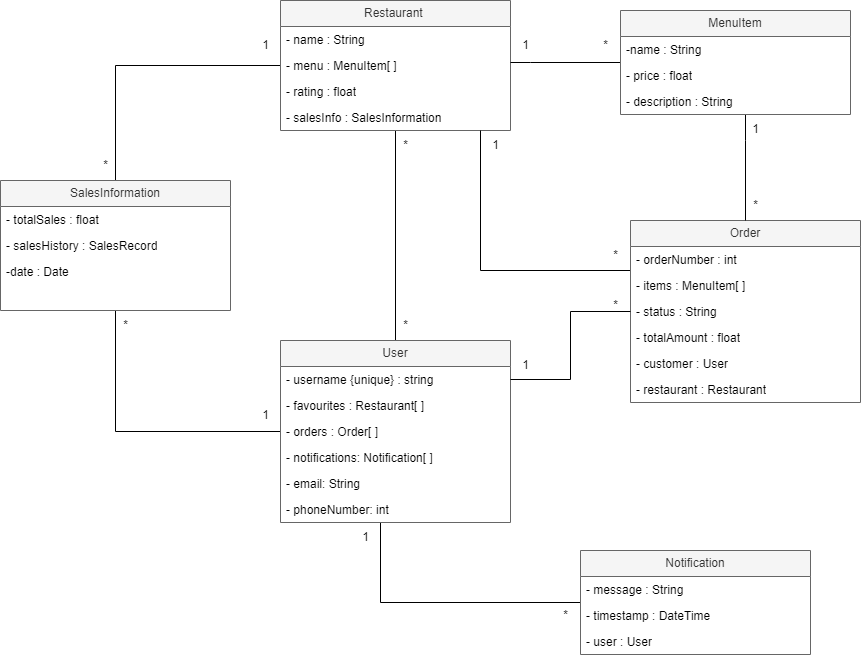

The diagram above was exported from draw.io. Its source (the exported page's mxGraphModel, read from the mxfile embedded in the PNG):
<mxGraphModel dx="1647" dy="877" grid="1" gridSize="10" guides="1" tooltips="1" connect="1" arrows="1" fold="1" page="1" pageScale="1" pageWidth="3300" pageHeight="2339" math="0" shadow="0">
  <root>
    <mxCell id="0" />
    <mxCell id="1" parent="0" />
    <mxCell id="c33_TJPgtohzDYZ3yt4o-6" style="edgeStyle=orthogonalEdgeStyle;rounded=0;orthogonalLoop=1;jettySize=auto;html=1;endArrow=none;endFill=0;" parent="1" source="cFJJnO1lUv6UPPpFEU3B-6" target="cFJJnO1lUv6UPPpFEU3B-41" edge="1">
      <mxGeometry relative="1" as="geometry" />
    </mxCell>
    <mxCell id="c33_TJPgtohzDYZ3yt4o-17" style="edgeStyle=orthogonalEdgeStyle;rounded=0;orthogonalLoop=1;jettySize=auto;html=1;endArrow=none;endFill=0;" parent="1" source="cFJJnO1lUv6UPPpFEU3B-6" target="cFJJnO1lUv6UPPpFEU3B-18" edge="1">
      <mxGeometry relative="1" as="geometry" />
    </mxCell>
    <mxCell id="c33_TJPgtohzDYZ3yt4o-26" style="edgeStyle=orthogonalEdgeStyle;rounded=0;orthogonalLoop=1;jettySize=auto;html=1;endArrow=none;endFill=0;" parent="1" source="cFJJnO1lUv6UPPpFEU3B-6" target="cFJJnO1lUv6UPPpFEU3B-46" edge="1">
      <mxGeometry relative="1" as="geometry">
        <Array as="points">
          <mxPoint x="430" y="652" />
        </Array>
      </mxGeometry>
    </mxCell>
    <mxCell id="cFJJnO1lUv6UPPpFEU3B-6" value="User" style="swimlane;fontStyle=0;childLayout=stackLayout;horizontal=1;startSize=26;fillColor=#f5f5f5;horizontalStack=0;resizeParent=1;resizeParentMax=0;resizeLast=0;collapsible=1;marginBottom=0;whiteSpace=wrap;html=1;fontColor=#333333;strokeColor=#666666;" parent="1" vertex="1">
      <mxGeometry x="330" y="390" width="230" height="182" as="geometry" />
    </mxCell>
    <mxCell id="cFJJnO1lUv6UPPpFEU3B-7" value="- username {unique} : string" style="text;strokeColor=none;fillColor=none;align=left;verticalAlign=top;spacingLeft=4;spacingRight=4;overflow=hidden;rotatable=0;points=[[0,0.5],[1,0.5]];portConstraint=eastwest;whiteSpace=wrap;html=1;" parent="cFJJnO1lUv6UPPpFEU3B-6" vertex="1">
      <mxGeometry y="26" width="230" height="26" as="geometry" />
    </mxCell>
    <mxCell id="cFJJnO1lUv6UPPpFEU3B-8" value="- favourites : Restaurant[ ]" style="text;strokeColor=none;fillColor=none;align=left;verticalAlign=top;spacingLeft=4;spacingRight=4;overflow=hidden;rotatable=0;points=[[0,0.5],[1,0.5]];portConstraint=eastwest;whiteSpace=wrap;html=1;" parent="cFJJnO1lUv6UPPpFEU3B-6" vertex="1">
      <mxGeometry y="52" width="230" height="26" as="geometry" />
    </mxCell>
    <mxCell id="cFJJnO1lUv6UPPpFEU3B-9" value="- orders : Order[ ]" style="text;strokeColor=none;fillColor=none;align=left;verticalAlign=top;spacingLeft=4;spacingRight=4;overflow=hidden;rotatable=0;points=[[0,0.5],[1,0.5]];portConstraint=eastwest;whiteSpace=wrap;html=1;" parent="cFJJnO1lUv6UPPpFEU3B-6" vertex="1">
      <mxGeometry y="78" width="230" height="26" as="geometry" />
    </mxCell>
    <mxCell id="cFJJnO1lUv6UPPpFEU3B-10" value="- notifications: Notification[ ]" style="text;strokeColor=none;fillColor=none;align=left;verticalAlign=top;spacingLeft=4;spacingRight=4;overflow=hidden;rotatable=0;points=[[0,0.5],[1,0.5]];portConstraint=eastwest;whiteSpace=wrap;html=1;" parent="cFJJnO1lUv6UPPpFEU3B-6" vertex="1">
      <mxGeometry y="104" width="230" height="26" as="geometry" />
    </mxCell>
    <mxCell id="cFJJnO1lUv6UPPpFEU3B-16" value="- email: String" style="text;strokeColor=none;fillColor=none;align=left;verticalAlign=top;spacingLeft=4;spacingRight=4;overflow=hidden;rotatable=0;points=[[0,0.5],[1,0.5]];portConstraint=eastwest;whiteSpace=wrap;html=1;" parent="cFJJnO1lUv6UPPpFEU3B-6" vertex="1">
      <mxGeometry y="130" width="230" height="26" as="geometry" />
    </mxCell>
    <mxCell id="cFJJnO1lUv6UPPpFEU3B-17" value="- phoneNumber: int" style="text;strokeColor=none;fillColor=none;align=left;verticalAlign=top;spacingLeft=4;spacingRight=4;overflow=hidden;rotatable=0;points=[[0,0.5],[1,0.5]];portConstraint=eastwest;whiteSpace=wrap;html=1;" parent="cFJJnO1lUv6UPPpFEU3B-6" vertex="1">
      <mxGeometry y="156" width="230" height="26" as="geometry" />
    </mxCell>
    <mxCell id="c33_TJPgtohzDYZ3yt4o-5" style="edgeStyle=orthogonalEdgeStyle;rounded=0;orthogonalLoop=1;jettySize=auto;html=1;endArrow=none;endFill=0;" parent="1" source="cFJJnO1lUv6UPPpFEU3B-18" target="cFJJnO1lUv6UPPpFEU3B-41" edge="1">
      <mxGeometry relative="1" as="geometry" />
    </mxCell>
    <mxCell id="cFJJnO1lUv6UPPpFEU3B-18" value="Restaurant&amp;nbsp;" style="swimlane;fontStyle=0;childLayout=stackLayout;horizontal=1;startSize=26;fillColor=#f5f5f5;horizontalStack=0;resizeParent=1;resizeParentMax=0;resizeLast=0;collapsible=1;marginBottom=0;whiteSpace=wrap;html=1;fontColor=#333333;strokeColor=#666666;" parent="1" vertex="1">
      <mxGeometry x="330" y="50" width="230" height="130" as="geometry" />
    </mxCell>
    <mxCell id="cFJJnO1lUv6UPPpFEU3B-19" value="- name : String" style="text;strokeColor=none;fillColor=none;align=left;verticalAlign=top;spacingLeft=4;spacingRight=4;overflow=hidden;rotatable=0;points=[[0,0.5],[1,0.5]];portConstraint=eastwest;whiteSpace=wrap;html=1;" parent="cFJJnO1lUv6UPPpFEU3B-18" vertex="1">
      <mxGeometry y="26" width="230" height="26" as="geometry" />
    </mxCell>
    <mxCell id="cFJJnO1lUv6UPPpFEU3B-20" value="- menu : MenuItem[ ]" style="text;strokeColor=none;fillColor=none;align=left;verticalAlign=top;spacingLeft=4;spacingRight=4;overflow=hidden;rotatable=0;points=[[0,0.5],[1,0.5]];portConstraint=eastwest;whiteSpace=wrap;html=1;" parent="cFJJnO1lUv6UPPpFEU3B-18" vertex="1">
      <mxGeometry y="52" width="230" height="26" as="geometry" />
    </mxCell>
    <mxCell id="cFJJnO1lUv6UPPpFEU3B-21" value="- rating : float" style="text;strokeColor=none;fillColor=none;align=left;verticalAlign=top;spacingLeft=4;spacingRight=4;overflow=hidden;rotatable=0;points=[[0,0.5],[1,0.5]];portConstraint=eastwest;whiteSpace=wrap;html=1;" parent="cFJJnO1lUv6UPPpFEU3B-18" vertex="1">
      <mxGeometry y="78" width="230" height="26" as="geometry" />
    </mxCell>
    <mxCell id="cFJJnO1lUv6UPPpFEU3B-22" value="- salesInfo : SalesInformation" style="text;strokeColor=none;fillColor=none;align=left;verticalAlign=top;spacingLeft=4;spacingRight=4;overflow=hidden;rotatable=0;points=[[0,0.5],[1,0.5]];portConstraint=eastwest;whiteSpace=wrap;html=1;" parent="cFJJnO1lUv6UPPpFEU3B-18" vertex="1">
      <mxGeometry y="104" width="230" height="26" as="geometry" />
    </mxCell>
    <mxCell id="c33_TJPgtohzDYZ3yt4o-23" style="edgeStyle=orthogonalEdgeStyle;rounded=0;orthogonalLoop=1;jettySize=auto;html=1;endArrow=none;endFill=0;" parent="1" source="cFJJnO1lUv6UPPpFEU3B-23" target="cFJJnO1lUv6UPPpFEU3B-18" edge="1">
      <mxGeometry relative="1" as="geometry">
        <Array as="points">
          <mxPoint x="530" y="320" />
        </Array>
      </mxGeometry>
    </mxCell>
    <mxCell id="cFJJnO1lUv6UPPpFEU3B-23" value="Order" style="swimlane;fontStyle=0;childLayout=stackLayout;horizontal=1;startSize=26;fillColor=#f5f5f5;horizontalStack=0;resizeParent=1;resizeParentMax=0;resizeLast=0;collapsible=1;marginBottom=0;whiteSpace=wrap;html=1;fontColor=#333333;strokeColor=#666666;" parent="1" vertex="1">
      <mxGeometry x="680" y="270" width="230" height="182" as="geometry" />
    </mxCell>
    <mxCell id="cFJJnO1lUv6UPPpFEU3B-24" value="- orderNumber : int" style="text;strokeColor=none;fillColor=none;align=left;verticalAlign=top;spacingLeft=4;spacingRight=4;overflow=hidden;rotatable=0;points=[[0,0.5],[1,0.5]];portConstraint=eastwest;whiteSpace=wrap;html=1;" parent="cFJJnO1lUv6UPPpFEU3B-23" vertex="1">
      <mxGeometry y="26" width="230" height="26" as="geometry" />
    </mxCell>
    <mxCell id="cFJJnO1lUv6UPPpFEU3B-25" value="- items : MenuItem[ ]" style="text;strokeColor=none;fillColor=none;align=left;verticalAlign=top;spacingLeft=4;spacingRight=4;overflow=hidden;rotatable=0;points=[[0,0.5],[1,0.5]];portConstraint=eastwest;whiteSpace=wrap;html=1;" parent="cFJJnO1lUv6UPPpFEU3B-23" vertex="1">
      <mxGeometry y="52" width="230" height="26" as="geometry" />
    </mxCell>
    <mxCell id="cFJJnO1lUv6UPPpFEU3B-26" value="- status : String" style="text;strokeColor=none;fillColor=none;align=left;verticalAlign=top;spacingLeft=4;spacingRight=4;overflow=hidden;rotatable=0;points=[[0,0.5],[1,0.5]];portConstraint=eastwest;whiteSpace=wrap;html=1;" parent="cFJJnO1lUv6UPPpFEU3B-23" vertex="1">
      <mxGeometry y="78" width="230" height="26" as="geometry" />
    </mxCell>
    <mxCell id="cFJJnO1lUv6UPPpFEU3B-27" value="- totalAmount : float" style="text;strokeColor=none;fillColor=none;align=left;verticalAlign=top;spacingLeft=4;spacingRight=4;overflow=hidden;rotatable=0;points=[[0,0.5],[1,0.5]];portConstraint=eastwest;whiteSpace=wrap;html=1;" parent="cFJJnO1lUv6UPPpFEU3B-23" vertex="1">
      <mxGeometry y="104" width="230" height="26" as="geometry" />
    </mxCell>
    <mxCell id="cFJJnO1lUv6UPPpFEU3B-28" value="- customer : User" style="text;strokeColor=none;fillColor=none;align=left;verticalAlign=top;spacingLeft=4;spacingRight=4;overflow=hidden;rotatable=0;points=[[0,0.5],[1,0.5]];portConstraint=eastwest;whiteSpace=wrap;html=1;" parent="cFJJnO1lUv6UPPpFEU3B-23" vertex="1">
      <mxGeometry y="130" width="230" height="26" as="geometry" />
    </mxCell>
    <mxCell id="cFJJnO1lUv6UPPpFEU3B-29" value="- restaurant : Restaurant" style="text;strokeColor=none;fillColor=none;align=left;verticalAlign=top;spacingLeft=4;spacingRight=4;overflow=hidden;rotatable=0;points=[[0,0.5],[1,0.5]];portConstraint=eastwest;whiteSpace=wrap;html=1;" parent="cFJJnO1lUv6UPPpFEU3B-23" vertex="1">
      <mxGeometry y="156" width="230" height="26" as="geometry" />
    </mxCell>
    <mxCell id="c33_TJPgtohzDYZ3yt4o-11" style="edgeStyle=orthogonalEdgeStyle;rounded=0;orthogonalLoop=1;jettySize=auto;html=1;endArrow=none;endFill=0;" parent="1" source="cFJJnO1lUv6UPPpFEU3B-30" target="cFJJnO1lUv6UPPpFEU3B-18" edge="1">
      <mxGeometry relative="1" as="geometry">
        <Array as="points">
          <mxPoint x="580" y="112" />
          <mxPoint x="580" y="112" />
        </Array>
      </mxGeometry>
    </mxCell>
    <mxCell id="c33_TJPgtohzDYZ3yt4o-12" style="edgeStyle=orthogonalEdgeStyle;rounded=0;orthogonalLoop=1;jettySize=auto;html=1;endArrow=none;endFill=0;" parent="1" source="cFJJnO1lUv6UPPpFEU3B-30" target="cFJJnO1lUv6UPPpFEU3B-23" edge="1">
      <mxGeometry relative="1" as="geometry">
        <Array as="points">
          <mxPoint x="795" y="190" />
          <mxPoint x="795" y="190" />
        </Array>
      </mxGeometry>
    </mxCell>
    <mxCell id="cFJJnO1lUv6UPPpFEU3B-30" value="MenuItem" style="swimlane;fontStyle=0;childLayout=stackLayout;horizontal=1;startSize=26;fillColor=#f5f5f5;horizontalStack=0;resizeParent=1;resizeParentMax=0;resizeLast=0;collapsible=1;marginBottom=0;whiteSpace=wrap;html=1;fontColor=#333333;strokeColor=#666666;" parent="1" vertex="1">
      <mxGeometry x="670" y="60" width="230" height="104" as="geometry" />
    </mxCell>
    <mxCell id="cFJJnO1lUv6UPPpFEU3B-31" value="-name : String" style="text;strokeColor=none;fillColor=none;align=left;verticalAlign=top;spacingLeft=4;spacingRight=4;overflow=hidden;rotatable=0;points=[[0,0.5],[1,0.5]];portConstraint=eastwest;whiteSpace=wrap;html=1;" parent="cFJJnO1lUv6UPPpFEU3B-30" vertex="1">
      <mxGeometry y="26" width="230" height="26" as="geometry" />
    </mxCell>
    <mxCell id="cFJJnO1lUv6UPPpFEU3B-32" value="- price : float" style="text;strokeColor=none;fillColor=none;align=left;verticalAlign=top;spacingLeft=4;spacingRight=4;overflow=hidden;rotatable=0;points=[[0,0.5],[1,0.5]];portConstraint=eastwest;whiteSpace=wrap;html=1;" parent="cFJJnO1lUv6UPPpFEU3B-30" vertex="1">
      <mxGeometry y="52" width="230" height="26" as="geometry" />
    </mxCell>
    <mxCell id="cFJJnO1lUv6UPPpFEU3B-33" value="- description : String" style="text;strokeColor=none;fillColor=none;align=left;verticalAlign=top;spacingLeft=4;spacingRight=4;overflow=hidden;rotatable=0;points=[[0,0.5],[1,0.5]];portConstraint=eastwest;whiteSpace=wrap;html=1;" parent="cFJJnO1lUv6UPPpFEU3B-30" vertex="1">
      <mxGeometry y="78" width="230" height="26" as="geometry" />
    </mxCell>
    <mxCell id="cFJJnO1lUv6UPPpFEU3B-41" value="SalesInformation" style="swimlane;fontStyle=0;childLayout=stackLayout;horizontal=1;startSize=26;fillColor=#f5f5f5;horizontalStack=0;resizeParent=1;resizeParentMax=0;resizeLast=0;collapsible=1;marginBottom=0;whiteSpace=wrap;html=1;fontColor=#333333;strokeColor=#666666;" parent="1" vertex="1">
      <mxGeometry x="50" y="230" width="230" height="130" as="geometry" />
    </mxCell>
    <mxCell id="cFJJnO1lUv6UPPpFEU3B-42" value="- totalSales : float" style="text;strokeColor=none;fillColor=none;align=left;verticalAlign=top;spacingLeft=4;spacingRight=4;overflow=hidden;rotatable=0;points=[[0,0.5],[1,0.5]];portConstraint=eastwest;whiteSpace=wrap;html=1;" parent="cFJJnO1lUv6UPPpFEU3B-41" vertex="1">
      <mxGeometry y="26" width="230" height="26" as="geometry" />
    </mxCell>
    <mxCell id="cFJJnO1lUv6UPPpFEU3B-43" value="- salesHistory : SalesRecord" style="text;strokeColor=none;fillColor=none;align=left;verticalAlign=top;spacingLeft=4;spacingRight=4;overflow=hidden;rotatable=0;points=[[0,0.5],[1,0.5]];portConstraint=eastwest;whiteSpace=wrap;html=1;" parent="cFJJnO1lUv6UPPpFEU3B-41" vertex="1">
      <mxGeometry y="52" width="230" height="26" as="geometry" />
    </mxCell>
    <mxCell id="c33_TJPgtohzDYZ3yt4o-1" value="-date : Date" style="text;strokeColor=none;fillColor=none;align=left;verticalAlign=top;spacingLeft=4;spacingRight=4;overflow=hidden;rotatable=0;points=[[0,0.5],[1,0.5]];portConstraint=eastwest;whiteSpace=wrap;html=1;" parent="cFJJnO1lUv6UPPpFEU3B-41" vertex="1">
      <mxGeometry y="78" width="230" height="26" as="geometry" />
    </mxCell>
    <mxCell id="c33_TJPgtohzDYZ3yt4o-2" style="text;strokeColor=none;fillColor=none;align=left;verticalAlign=top;spacingLeft=4;spacingRight=4;overflow=hidden;rotatable=0;points=[[0,0.5],[1,0.5]];portConstraint=eastwest;whiteSpace=wrap;html=1;" parent="cFJJnO1lUv6UPPpFEU3B-41" vertex="1">
      <mxGeometry y="104" width="230" height="26" as="geometry" />
    </mxCell>
    <mxCell id="cFJJnO1lUv6UPPpFEU3B-46" value="Notification" style="swimlane;fontStyle=0;childLayout=stackLayout;horizontal=1;startSize=26;fillColor=#f5f5f5;horizontalStack=0;resizeParent=1;resizeParentMax=0;resizeLast=0;collapsible=1;marginBottom=0;whiteSpace=wrap;html=1;fontColor=#333333;strokeColor=#666666;" parent="1" vertex="1">
      <mxGeometry x="630" y="600" width="230" height="104" as="geometry" />
    </mxCell>
    <mxCell id="cFJJnO1lUv6UPPpFEU3B-47" value="- message : String" style="text;strokeColor=none;fillColor=none;align=left;verticalAlign=top;spacingLeft=4;spacingRight=4;overflow=hidden;rotatable=0;points=[[0,0.5],[1,0.5]];portConstraint=eastwest;whiteSpace=wrap;html=1;" parent="cFJJnO1lUv6UPPpFEU3B-46" vertex="1">
      <mxGeometry y="26" width="230" height="26" as="geometry" />
    </mxCell>
    <mxCell id="cFJJnO1lUv6UPPpFEU3B-48" value="- timestamp : DateTime" style="text;strokeColor=none;fillColor=none;align=left;verticalAlign=top;spacingLeft=4;spacingRight=4;overflow=hidden;rotatable=0;points=[[0,0.5],[1,0.5]];portConstraint=eastwest;whiteSpace=wrap;html=1;" parent="cFJJnO1lUv6UPPpFEU3B-46" vertex="1">
      <mxGeometry y="52" width="230" height="26" as="geometry" />
    </mxCell>
    <mxCell id="cFJJnO1lUv6UPPpFEU3B-49" value="- user : User" style="text;strokeColor=none;fillColor=none;align=left;verticalAlign=top;spacingLeft=4;spacingRight=4;overflow=hidden;rotatable=0;points=[[0,0.5],[1,0.5]];portConstraint=eastwest;whiteSpace=wrap;html=1;" parent="cFJJnO1lUv6UPPpFEU3B-46" vertex="1">
      <mxGeometry y="78" width="230" height="26" as="geometry" />
    </mxCell>
    <mxCell id="c33_TJPgtohzDYZ3yt4o-7" value="1" style="text;html=1;align=center;verticalAlign=middle;resizable=0;points=[];autosize=1;strokeColor=none;fillColor=none;" parent="1" vertex="1">
      <mxGeometry x="300" y="450" width="30" height="30" as="geometry" />
    </mxCell>
    <mxCell id="c33_TJPgtohzDYZ3yt4o-8" value="*" style="text;html=1;align=center;verticalAlign=middle;resizable=0;points=[];autosize=1;strokeColor=none;fillColor=none;" parent="1" vertex="1">
      <mxGeometry x="160" y="360" width="30" height="30" as="geometry" />
    </mxCell>
    <mxCell id="c33_TJPgtohzDYZ3yt4o-9" value="1" style="text;html=1;align=center;verticalAlign=middle;resizable=0;points=[];autosize=1;strokeColor=none;fillColor=none;" parent="1" vertex="1">
      <mxGeometry x="300" y="80" width="30" height="30" as="geometry" />
    </mxCell>
    <mxCell id="c33_TJPgtohzDYZ3yt4o-10" value="*" style="text;html=1;align=center;verticalAlign=middle;resizable=0;points=[];autosize=1;strokeColor=none;fillColor=none;" parent="1" vertex="1">
      <mxGeometry x="140" y="200" width="30" height="30" as="geometry" />
    </mxCell>
    <mxCell id="c33_TJPgtohzDYZ3yt4o-13" value="*" style="text;html=1;align=center;verticalAlign=middle;resizable=0;points=[];autosize=1;strokeColor=none;fillColor=none;" parent="1" vertex="1">
      <mxGeometry x="640" y="80" width="30" height="30" as="geometry" />
    </mxCell>
    <mxCell id="c33_TJPgtohzDYZ3yt4o-14" value="1" style="text;html=1;align=center;verticalAlign=middle;resizable=0;points=[];autosize=1;strokeColor=none;fillColor=none;" parent="1" vertex="1">
      <mxGeometry x="560" y="80" width="30" height="30" as="geometry" />
    </mxCell>
    <mxCell id="c33_TJPgtohzDYZ3yt4o-15" value="1" style="text;html=1;align=center;verticalAlign=middle;resizable=0;points=[];autosize=1;strokeColor=none;fillColor=none;" parent="1" vertex="1">
      <mxGeometry x="790" y="164" width="30" height="30" as="geometry" />
    </mxCell>
    <mxCell id="c33_TJPgtohzDYZ3yt4o-16" value="*" style="text;html=1;align=center;verticalAlign=middle;resizable=0;points=[];autosize=1;strokeColor=none;fillColor=none;" parent="1" vertex="1">
      <mxGeometry x="790" y="240" width="30" height="30" as="geometry" />
    </mxCell>
    <mxCell id="c33_TJPgtohzDYZ3yt4o-18" value="*" style="text;html=1;align=center;verticalAlign=middle;resizable=0;points=[];autosize=1;strokeColor=none;fillColor=none;" parent="1" vertex="1">
      <mxGeometry x="440" y="360" width="30" height="30" as="geometry" />
    </mxCell>
    <mxCell id="c33_TJPgtohzDYZ3yt4o-19" value="*" style="text;html=1;align=center;verticalAlign=middle;resizable=0;points=[];autosize=1;strokeColor=none;fillColor=none;" parent="1" vertex="1">
      <mxGeometry x="440" y="180" width="30" height="30" as="geometry" />
    </mxCell>
    <mxCell id="c33_TJPgtohzDYZ3yt4o-20" style="edgeStyle=orthogonalEdgeStyle;rounded=0;orthogonalLoop=1;jettySize=auto;html=1;endArrow=none;endFill=0;" parent="1" source="cFJJnO1lUv6UPPpFEU3B-7" target="cFJJnO1lUv6UPPpFEU3B-23" edge="1">
      <mxGeometry relative="1" as="geometry" />
    </mxCell>
    <mxCell id="c33_TJPgtohzDYZ3yt4o-21" value="1" style="text;html=1;align=center;verticalAlign=middle;resizable=0;points=[];autosize=1;strokeColor=none;fillColor=none;" parent="1" vertex="1">
      <mxGeometry x="560" y="400" width="30" height="30" as="geometry" />
    </mxCell>
    <mxCell id="c33_TJPgtohzDYZ3yt4o-22" value="*" style="text;html=1;align=center;verticalAlign=middle;resizable=0;points=[];autosize=1;strokeColor=none;fillColor=none;" parent="1" vertex="1">
      <mxGeometry x="650" y="340" width="30" height="30" as="geometry" />
    </mxCell>
    <mxCell id="c33_TJPgtohzDYZ3yt4o-24" value="*" style="text;html=1;align=center;verticalAlign=middle;resizable=0;points=[];autosize=1;strokeColor=none;fillColor=none;" parent="1" vertex="1">
      <mxGeometry x="650" y="290" width="30" height="30" as="geometry" />
    </mxCell>
    <mxCell id="c33_TJPgtohzDYZ3yt4o-25" value="1" style="text;html=1;align=center;verticalAlign=middle;resizable=0;points=[];autosize=1;strokeColor=none;fillColor=none;" parent="1" vertex="1">
      <mxGeometry x="530" y="180" width="30" height="30" as="geometry" />
    </mxCell>
    <mxCell id="c33_TJPgtohzDYZ3yt4o-27" value="1" style="text;html=1;align=center;verticalAlign=middle;resizable=0;points=[];autosize=1;strokeColor=none;fillColor=none;" parent="1" vertex="1">
      <mxGeometry x="400" y="572" width="30" height="30" as="geometry" />
    </mxCell>
    <mxCell id="c33_TJPgtohzDYZ3yt4o-28" value="*" style="text;html=1;align=center;verticalAlign=middle;resizable=0;points=[];autosize=1;strokeColor=none;fillColor=none;" parent="1" vertex="1">
      <mxGeometry x="600" y="650" width="30" height="30" as="geometry" />
    </mxCell>
  </root>
</mxGraphModel>